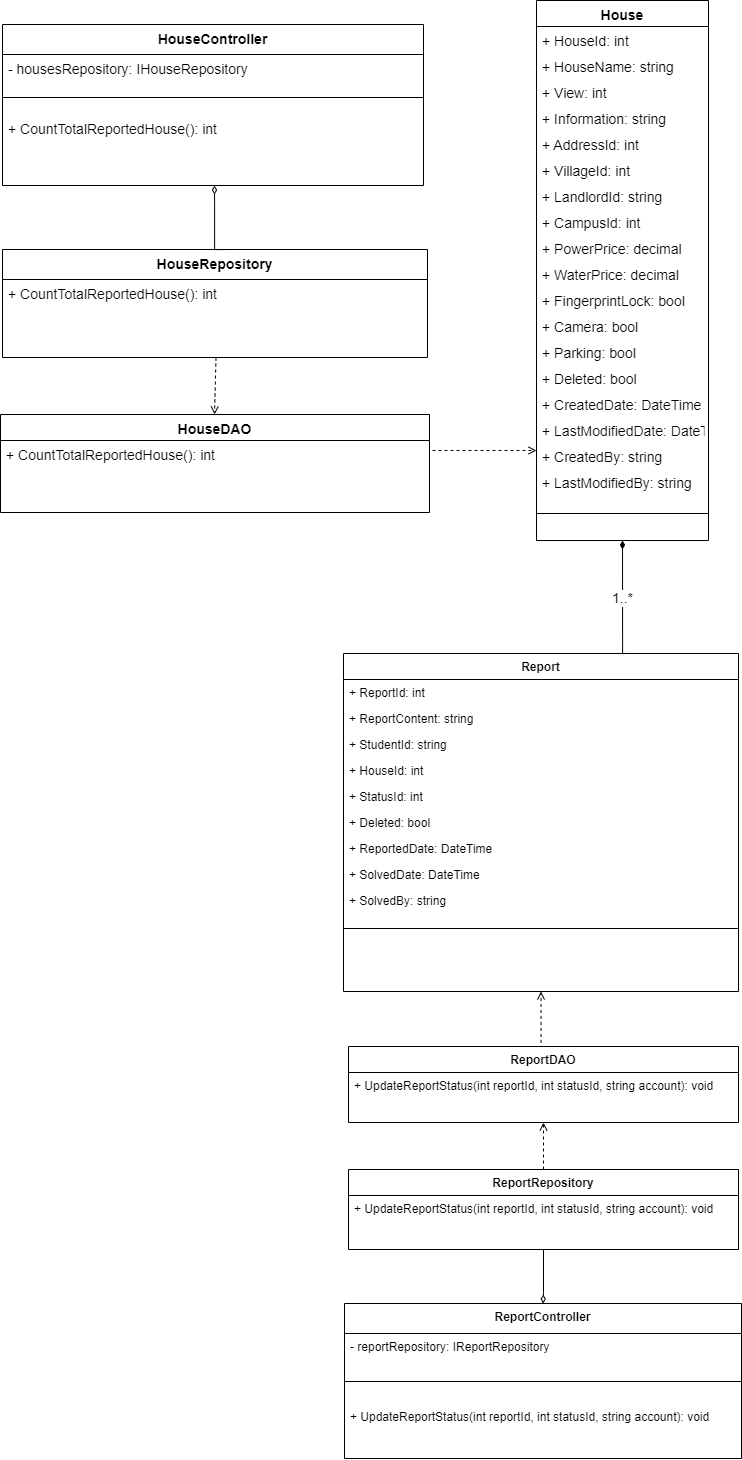

The diagram above was exported from draw.io. Its source (the exported page's mxGraphModel, read from the mxfile embedded in the PNG):
<mxGraphModel dx="2930" dy="1871" grid="0" gridSize="10" guides="1" tooltips="1" connect="1" arrows="1" fold="1" page="1" pageScale="1" pageWidth="583" pageHeight="827" math="0" shadow="0">
  <root>
    <mxCell id="0" />
    <mxCell id="1" parent="0" />
    <mxCell id="A0mGW_PcYZRI9vzQxJDo-491" value="Report" style="swimlane;fontStyle=1;align=center;verticalAlign=top;childLayout=stackLayout;horizontal=1;startSize=26;horizontalStack=0;resizeParent=1;resizeLast=0;collapsible=1;marginBottom=0;rounded=0;shadow=0;strokeWidth=1;" parent="1" vertex="1">
      <mxGeometry x="-728" y="-26" width="395" height="338" as="geometry">
        <mxRectangle x="508" y="120" width="160" height="26" as="alternateBounds" />
      </mxGeometry>
    </mxCell>
    <mxCell id="A0mGW_PcYZRI9vzQxJDo-492" value="+ ReportId: int" style="text;align=left;verticalAlign=top;spacingLeft=4;spacingRight=4;overflow=hidden;rotatable=0;points=[[0,0.5],[1,0.5]];portConstraint=eastwest;" parent="A0mGW_PcYZRI9vzQxJDo-491" vertex="1">
      <mxGeometry y="26" width="395" height="26" as="geometry" />
    </mxCell>
    <mxCell id="A0mGW_PcYZRI9vzQxJDo-493" value="+ ReportContent: string" style="text;align=left;verticalAlign=top;spacingLeft=4;spacingRight=4;overflow=hidden;rotatable=0;points=[[0,0.5],[1,0.5]];portConstraint=eastwest;rounded=0;shadow=0;html=0;" parent="A0mGW_PcYZRI9vzQxJDo-491" vertex="1">
      <mxGeometry y="52" width="395" height="26" as="geometry" />
    </mxCell>
    <mxCell id="A0mGW_PcYZRI9vzQxJDo-494" value="+ StudentId: string" style="text;align=left;verticalAlign=top;spacingLeft=4;spacingRight=4;overflow=hidden;rotatable=0;points=[[0,0.5],[1,0.5]];portConstraint=eastwest;rounded=0;shadow=0;html=0;" parent="A0mGW_PcYZRI9vzQxJDo-491" vertex="1">
      <mxGeometry y="78" width="395" height="26" as="geometry" />
    </mxCell>
    <mxCell id="A0mGW_PcYZRI9vzQxJDo-495" value="+ HouseId: int" style="text;align=left;verticalAlign=top;spacingLeft=4;spacingRight=4;overflow=hidden;rotatable=0;points=[[0,0.5],[1,0.5]];portConstraint=eastwest;rounded=0;shadow=0;html=0;" parent="A0mGW_PcYZRI9vzQxJDo-491" vertex="1">
      <mxGeometry y="104" width="395" height="26" as="geometry" />
    </mxCell>
    <mxCell id="A0mGW_PcYZRI9vzQxJDo-496" value="+ StatusId: int" style="text;align=left;verticalAlign=top;spacingLeft=4;spacingRight=4;overflow=hidden;rotatable=0;points=[[0,0.5],[1,0.5]];portConstraint=eastwest;rounded=0;shadow=0;html=0;" parent="A0mGW_PcYZRI9vzQxJDo-491" vertex="1">
      <mxGeometry y="130" width="395" height="26" as="geometry" />
    </mxCell>
    <mxCell id="A0mGW_PcYZRI9vzQxJDo-497" value="+ Deleted: bool" style="text;align=left;verticalAlign=top;spacingLeft=4;spacingRight=4;overflow=hidden;rotatable=0;points=[[0,0.5],[1,0.5]];portConstraint=eastwest;rounded=0;shadow=0;html=0;" parent="A0mGW_PcYZRI9vzQxJDo-491" vertex="1">
      <mxGeometry y="156" width="395" height="26" as="geometry" />
    </mxCell>
    <mxCell id="A0mGW_PcYZRI9vzQxJDo-498" value="+ ReportedDate: DateTime" style="text;align=left;verticalAlign=top;spacingLeft=4;spacingRight=4;overflow=hidden;rotatable=0;points=[[0,0.5],[1,0.5]];portConstraint=eastwest;rounded=0;shadow=0;html=0;" parent="A0mGW_PcYZRI9vzQxJDo-491" vertex="1">
      <mxGeometry y="182" width="395" height="26" as="geometry" />
    </mxCell>
    <mxCell id="A0mGW_PcYZRI9vzQxJDo-499" value="+ SolvedDate: DateTime" style="text;align=left;verticalAlign=top;spacingLeft=4;spacingRight=4;overflow=hidden;rotatable=0;points=[[0,0.5],[1,0.5]];portConstraint=eastwest;rounded=0;shadow=0;html=0;" parent="A0mGW_PcYZRI9vzQxJDo-491" vertex="1">
      <mxGeometry y="208" width="395" height="26" as="geometry" />
    </mxCell>
    <mxCell id="A0mGW_PcYZRI9vzQxJDo-500" value="+ SolvedBy: string" style="text;align=left;verticalAlign=top;spacingLeft=4;spacingRight=4;overflow=hidden;rotatable=0;points=[[0,0.5],[1,0.5]];portConstraint=eastwest;rounded=0;shadow=0;html=0;" parent="A0mGW_PcYZRI9vzQxJDo-491" vertex="1">
      <mxGeometry y="234" width="395" height="26" as="geometry" />
    </mxCell>
    <mxCell id="A0mGW_PcYZRI9vzQxJDo-501" value="" style="line;html=1;strokeWidth=1;align=left;verticalAlign=middle;spacingTop=-1;spacingLeft=3;spacingRight=3;rotatable=0;labelPosition=right;points=[];portConstraint=eastwest;" parent="A0mGW_PcYZRI9vzQxJDo-491" vertex="1">
      <mxGeometry y="260" width="395" height="30" as="geometry" />
    </mxCell>
    <mxCell id="A0mGW_PcYZRI9vzQxJDo-503" value="ReportDAO" style="swimlane;fontStyle=1;align=center;verticalAlign=top;childLayout=stackLayout;horizontal=1;startSize=26;horizontalStack=0;resizeParent=1;resizeLast=0;collapsible=1;marginBottom=0;rounded=0;shadow=0;strokeWidth=1;" parent="1" vertex="1">
      <mxGeometry x="-723" y="367" width="390" height="76" as="geometry">
        <mxRectangle x="508" y="120" width="160" height="26" as="alternateBounds" />
      </mxGeometry>
    </mxCell>
    <mxCell id="A0mGW_PcYZRI9vzQxJDo-505" value="+ UpdateReportStatus(int reportId, int statusId, string account): void" style="text;align=left;verticalAlign=top;spacingLeft=4;spacingRight=4;overflow=hidden;rotatable=0;points=[[0,0.5],[1,0.5]];portConstraint=eastwest;rounded=0;shadow=0;html=0;" parent="A0mGW_PcYZRI9vzQxJDo-503" vertex="1">
      <mxGeometry y="26" width="390" height="26" as="geometry" />
    </mxCell>
    <mxCell id="A0mGW_PcYZRI9vzQxJDo-512" style="edgeStyle=orthogonalEdgeStyle;rounded=0;orthogonalLoop=1;jettySize=auto;html=1;dashed=1;endArrow=open;endFill=0;exitX=0.5;exitY=0;exitDx=0;exitDy=0;entryX=0.5;entryY=1;entryDx=0;entryDy=0;" parent="1" source="A0mGW_PcYZRI9vzQxJDo-526" edge="1" target="A0mGW_PcYZRI9vzQxJDo-503">
      <mxGeometry relative="1" as="geometry">
        <mxPoint x="-555" y="647" as="targetPoint" />
        <Array as="points">
          <mxPoint x="-528" y="480" />
          <mxPoint x="-528" y="480" />
        </Array>
        <mxPoint x="-614" y="1075.8400000000001" as="sourcePoint" />
      </mxGeometry>
    </mxCell>
    <mxCell id="A0mGW_PcYZRI9vzQxJDo-513" style="edgeStyle=orthogonalEdgeStyle;rounded=0;orthogonalLoop=1;jettySize=auto;html=1;dashed=1;endArrow=open;endFill=0;startSize=6;strokeWidth=1;exitX=0.5;exitY=0;exitDx=0;exitDy=0;entryX=0.5;entryY=1;entryDx=0;entryDy=0;" parent="1" edge="1" target="A0mGW_PcYZRI9vzQxJDo-491" source="A0mGW_PcYZRI9vzQxJDo-503">
      <mxGeometry relative="1" as="geometry">
        <mxPoint x="381" y="291" as="targetPoint" />
        <Array as="points">
          <mxPoint x="-528" y="367" />
        </Array>
        <mxPoint x="-608" y="343" as="sourcePoint" />
      </mxGeometry>
    </mxCell>
    <mxCell id="A0mGW_PcYZRI9vzQxJDo-514" style="edgeStyle=orthogonalEdgeStyle;rounded=0;orthogonalLoop=1;jettySize=auto;html=1;endArrow=diamondThin;endFill=0;exitX=0.5;exitY=1;exitDx=0;exitDy=0;entryX=0.5;entryY=0;entryDx=0;entryDy=0;" parent="1" edge="1" target="A0mGW_PcYZRI9vzQxJDo-515" source="A0mGW_PcYZRI9vzQxJDo-526">
      <mxGeometry relative="1" as="geometry">
        <Array as="points">
          <mxPoint x="-528" y="613" />
          <mxPoint x="-528" y="613" />
        </Array>
        <mxPoint x="-75.53000000000065" y="756.7000000000007" as="sourcePoint" />
        <mxPoint x="-75" y="659" as="targetPoint" />
      </mxGeometry>
    </mxCell>
    <mxCell id="A0mGW_PcYZRI9vzQxJDo-515" value="ReportController" style="swimlane;fontStyle=1;align=center;verticalAlign=top;childLayout=stackLayout;horizontal=1;startSize=30;horizontalStack=0;resizeParent=1;resizeLast=0;collapsible=1;marginBottom=0;rounded=0;shadow=0;strokeWidth=1;" parent="1" vertex="1">
      <mxGeometry x="-727" y="624" width="397" height="155" as="geometry">
        <mxRectangle x="508" y="120" width="160" height="26" as="alternateBounds" />
      </mxGeometry>
    </mxCell>
    <mxCell id="A0mGW_PcYZRI9vzQxJDo-516" value="- reportRepository: IReportRepository" style="text;align=left;verticalAlign=top;spacingLeft=4;spacingRight=4;overflow=hidden;rotatable=0;points=[[0,0.5],[1,0.5]];portConstraint=eastwest;rounded=0;shadow=0;html=0;" parent="A0mGW_PcYZRI9vzQxJDo-515" vertex="1">
      <mxGeometry y="30" width="397" height="26" as="geometry" />
    </mxCell>
    <mxCell id="A0mGW_PcYZRI9vzQxJDo-517" value="" style="line;html=1;strokeWidth=1;align=left;verticalAlign=middle;spacingTop=-1;spacingLeft=3;spacingRight=3;rotatable=0;labelPosition=right;points=[];portConstraint=eastwest;" parent="A0mGW_PcYZRI9vzQxJDo-515" vertex="1">
      <mxGeometry y="56" width="397" height="44" as="geometry" />
    </mxCell>
    <mxCell id="A0mGW_PcYZRI9vzQxJDo-518" value="+ UpdateReportStatus(int reportId, int statusId, string account): void" style="text;align=left;verticalAlign=top;spacingLeft=4;spacingRight=4;overflow=hidden;rotatable=0;points=[[0,0.5],[1,0.5]];portConstraint=eastwest;rounded=0;shadow=0;html=0;" parent="A0mGW_PcYZRI9vzQxJDo-515" vertex="1">
      <mxGeometry y="100" width="397" height="26" as="geometry" />
    </mxCell>
    <mxCell id="A0mGW_PcYZRI9vzQxJDo-526" value="ReportRepository" style="swimlane;fontStyle=1;align=center;verticalAlign=top;childLayout=stackLayout;horizontal=1;startSize=26;horizontalStack=0;resizeParent=1;resizeLast=0;collapsible=1;marginBottom=0;rounded=0;shadow=0;strokeWidth=1;" parent="1" vertex="1">
      <mxGeometry x="-723" y="490" width="390" height="80" as="geometry">
        <mxRectangle x="508" y="120" width="160" height="26" as="alternateBounds" />
      </mxGeometry>
    </mxCell>
    <mxCell id="A0mGW_PcYZRI9vzQxJDo-528" value="+ UpdateReportStatus(int reportId, int statusId, string account): void" style="text;align=left;verticalAlign=top;spacingLeft=4;spacingRight=4;overflow=hidden;rotatable=0;points=[[0,0.5],[1,0.5]];portConstraint=eastwest;rounded=0;shadow=0;html=0;" parent="A0mGW_PcYZRI9vzQxJDo-526" vertex="1">
      <mxGeometry y="26" width="390" height="26" as="geometry" />
    </mxCell>
    <mxCell id="g7wNUHDO8Bl61wcdKXso-21" value="1..*" style="edgeStyle=orthogonalEdgeStyle;rounded=0;orthogonalLoop=1;jettySize=auto;html=1;endArrow=none;endFill=0;startArrow=diamondThin;startFill=1;exitX=0.5;exitY=1;exitDx=0;exitDy=0;entryX=0.5;entryY=0;entryDx=0;entryDy=0;fontSize=14;" edge="1" parent="1" source="g7wNUHDO8Bl61wcdKXso-22">
      <mxGeometry relative="1" as="geometry">
        <mxPoint x="-160" y="-127" as="sourcePoint" />
        <mxPoint x="-446" y="-26" as="targetPoint" />
        <Array as="points">
          <mxPoint x="-449" y="-26" />
        </Array>
      </mxGeometry>
    </mxCell>
    <mxCell id="g7wNUHDO8Bl61wcdKXso-22" value="House" style="swimlane;fontStyle=1;align=center;verticalAlign=top;childLayout=stackLayout;horizontal=1;startSize=26;horizontalStack=0;resizeParent=1;resizeLast=0;collapsible=1;marginBottom=0;rounded=0;shadow=0;strokeWidth=1;fontSize=14;" vertex="1" parent="1">
      <mxGeometry x="-535" y="-679" width="172" height="540" as="geometry">
        <mxRectangle x="508" y="120" width="160" height="26" as="alternateBounds" />
      </mxGeometry>
    </mxCell>
    <mxCell id="g7wNUHDO8Bl61wcdKXso-23" value="+ HouseId: int" style="text;align=left;verticalAlign=top;spacingLeft=4;spacingRight=4;overflow=hidden;rotatable=0;points=[[0,0.5],[1,0.5]];portConstraint=eastwest;fontSize=14;" vertex="1" parent="g7wNUHDO8Bl61wcdKXso-22">
      <mxGeometry y="26" width="172" height="26" as="geometry" />
    </mxCell>
    <mxCell id="g7wNUHDO8Bl61wcdKXso-24" value="+ HouseName: string" style="text;align=left;verticalAlign=top;spacingLeft=4;spacingRight=4;overflow=hidden;rotatable=0;points=[[0,0.5],[1,0.5]];portConstraint=eastwest;rounded=0;shadow=0;html=0;fontSize=14;" vertex="1" parent="g7wNUHDO8Bl61wcdKXso-22">
      <mxGeometry y="52" width="172" height="26" as="geometry" />
    </mxCell>
    <mxCell id="g7wNUHDO8Bl61wcdKXso-25" value="+ View: int" style="text;align=left;verticalAlign=top;spacingLeft=4;spacingRight=4;overflow=hidden;rotatable=0;points=[[0,0.5],[1,0.5]];portConstraint=eastwest;rounded=0;shadow=0;html=0;fontSize=14;" vertex="1" parent="g7wNUHDO8Bl61wcdKXso-22">
      <mxGeometry y="78" width="172" height="26" as="geometry" />
    </mxCell>
    <mxCell id="g7wNUHDO8Bl61wcdKXso-26" value="+ Information: string" style="text;align=left;verticalAlign=top;spacingLeft=4;spacingRight=4;overflow=hidden;rotatable=0;points=[[0,0.5],[1,0.5]];portConstraint=eastwest;rounded=0;shadow=0;html=0;fontSize=14;" vertex="1" parent="g7wNUHDO8Bl61wcdKXso-22">
      <mxGeometry y="104" width="172" height="26" as="geometry" />
    </mxCell>
    <mxCell id="g7wNUHDO8Bl61wcdKXso-27" value="+ AddressId: int" style="text;align=left;verticalAlign=top;spacingLeft=4;spacingRight=4;overflow=hidden;rotatable=0;points=[[0,0.5],[1,0.5]];portConstraint=eastwest;rounded=0;shadow=0;html=0;fontSize=14;" vertex="1" parent="g7wNUHDO8Bl61wcdKXso-22">
      <mxGeometry y="130" width="172" height="26" as="geometry" />
    </mxCell>
    <mxCell id="g7wNUHDO8Bl61wcdKXso-28" value="+ VillageId: int" style="text;align=left;verticalAlign=top;spacingLeft=4;spacingRight=4;overflow=hidden;rotatable=0;points=[[0,0.5],[1,0.5]];portConstraint=eastwest;rounded=0;shadow=0;html=0;fontSize=14;" vertex="1" parent="g7wNUHDO8Bl61wcdKXso-22">
      <mxGeometry y="156" width="172" height="26" as="geometry" />
    </mxCell>
    <mxCell id="g7wNUHDO8Bl61wcdKXso-29" value="+ LandlordId: string" style="text;align=left;verticalAlign=top;spacingLeft=4;spacingRight=4;overflow=hidden;rotatable=0;points=[[0,0.5],[1,0.5]];portConstraint=eastwest;rounded=0;shadow=0;html=0;fontSize=14;" vertex="1" parent="g7wNUHDO8Bl61wcdKXso-22">
      <mxGeometry y="182" width="172" height="26" as="geometry" />
    </mxCell>
    <mxCell id="g7wNUHDO8Bl61wcdKXso-30" value="+ CampusId: int" style="text;align=left;verticalAlign=top;spacingLeft=4;spacingRight=4;overflow=hidden;rotatable=0;points=[[0,0.5],[1,0.5]];portConstraint=eastwest;rounded=0;shadow=0;html=0;fontSize=14;" vertex="1" parent="g7wNUHDO8Bl61wcdKXso-22">
      <mxGeometry y="208" width="172" height="26" as="geometry" />
    </mxCell>
    <mxCell id="g7wNUHDO8Bl61wcdKXso-31" value="+ PowerPrice: decimal" style="text;align=left;verticalAlign=top;spacingLeft=4;spacingRight=4;overflow=hidden;rotatable=0;points=[[0,0.5],[1,0.5]];portConstraint=eastwest;rounded=0;shadow=0;html=0;fontSize=14;" vertex="1" parent="g7wNUHDO8Bl61wcdKXso-22">
      <mxGeometry y="234" width="172" height="26" as="geometry" />
    </mxCell>
    <mxCell id="g7wNUHDO8Bl61wcdKXso-32" value="+ WaterPrice: decimal" style="text;align=left;verticalAlign=top;spacingLeft=4;spacingRight=4;overflow=hidden;rotatable=0;points=[[0,0.5],[1,0.5]];portConstraint=eastwest;rounded=0;shadow=0;html=0;fontSize=14;" vertex="1" parent="g7wNUHDO8Bl61wcdKXso-22">
      <mxGeometry y="260" width="172" height="26" as="geometry" />
    </mxCell>
    <mxCell id="g7wNUHDO8Bl61wcdKXso-33" value="+ FingerprintLock: bool" style="text;align=left;verticalAlign=top;spacingLeft=4;spacingRight=4;overflow=hidden;rotatable=0;points=[[0,0.5],[1,0.5]];portConstraint=eastwest;rounded=0;shadow=0;html=0;fontSize=14;" vertex="1" parent="g7wNUHDO8Bl61wcdKXso-22">
      <mxGeometry y="286" width="172" height="26" as="geometry" />
    </mxCell>
    <mxCell id="g7wNUHDO8Bl61wcdKXso-34" value="+ Camera: bool" style="text;align=left;verticalAlign=top;spacingLeft=4;spacingRight=4;overflow=hidden;rotatable=0;points=[[0,0.5],[1,0.5]];portConstraint=eastwest;rounded=0;shadow=0;html=0;fontSize=14;" vertex="1" parent="g7wNUHDO8Bl61wcdKXso-22">
      <mxGeometry y="312" width="172" height="26" as="geometry" />
    </mxCell>
    <mxCell id="g7wNUHDO8Bl61wcdKXso-35" value="+ Parking: bool" style="text;align=left;verticalAlign=top;spacingLeft=4;spacingRight=4;overflow=hidden;rotatable=0;points=[[0,0.5],[1,0.5]];portConstraint=eastwest;rounded=0;shadow=0;html=0;fontSize=14;" vertex="1" parent="g7wNUHDO8Bl61wcdKXso-22">
      <mxGeometry y="338" width="172" height="26" as="geometry" />
    </mxCell>
    <mxCell id="g7wNUHDO8Bl61wcdKXso-36" value="+ Deleted: bool" style="text;align=left;verticalAlign=top;spacingLeft=4;spacingRight=4;overflow=hidden;rotatable=0;points=[[0,0.5],[1,0.5]];portConstraint=eastwest;rounded=0;shadow=0;html=0;fontSize=14;" vertex="1" parent="g7wNUHDO8Bl61wcdKXso-22">
      <mxGeometry y="364" width="172" height="26" as="geometry" />
    </mxCell>
    <mxCell id="g7wNUHDO8Bl61wcdKXso-37" value="+ CreatedDate: DateTime" style="text;align=left;verticalAlign=top;spacingLeft=4;spacingRight=4;overflow=hidden;rotatable=0;points=[[0,0.5],[1,0.5]];portConstraint=eastwest;rounded=0;shadow=0;html=0;fontSize=14;" vertex="1" parent="g7wNUHDO8Bl61wcdKXso-22">
      <mxGeometry y="390" width="172" height="26" as="geometry" />
    </mxCell>
    <mxCell id="g7wNUHDO8Bl61wcdKXso-38" value="+ LastModifiedDate: DateTime" style="text;align=left;verticalAlign=top;spacingLeft=4;spacingRight=4;overflow=hidden;rotatable=0;points=[[0,0.5],[1,0.5]];portConstraint=eastwest;rounded=0;shadow=0;html=0;fontSize=14;" vertex="1" parent="g7wNUHDO8Bl61wcdKXso-22">
      <mxGeometry y="416" width="172" height="26" as="geometry" />
    </mxCell>
    <mxCell id="g7wNUHDO8Bl61wcdKXso-39" value="+ CreatedBy: string" style="text;align=left;verticalAlign=top;spacingLeft=4;spacingRight=4;overflow=hidden;rotatable=0;points=[[0,0.5],[1,0.5]];portConstraint=eastwest;rounded=0;shadow=0;html=0;fontSize=14;" vertex="1" parent="g7wNUHDO8Bl61wcdKXso-22">
      <mxGeometry y="442" width="172" height="26" as="geometry" />
    </mxCell>
    <mxCell id="g7wNUHDO8Bl61wcdKXso-40" value="+ LastModifiedBy: string" style="text;align=left;verticalAlign=top;spacingLeft=4;spacingRight=4;overflow=hidden;rotatable=0;points=[[0,0.5],[1,0.5]];portConstraint=eastwest;rounded=0;shadow=0;html=0;fontSize=14;" vertex="1" parent="g7wNUHDO8Bl61wcdKXso-22">
      <mxGeometry y="468" width="172" height="26" as="geometry" />
    </mxCell>
    <mxCell id="g7wNUHDO8Bl61wcdKXso-41" value="" style="line;html=1;strokeWidth=1;align=left;verticalAlign=middle;spacingTop=-1;spacingLeft=3;spacingRight=3;rotatable=0;labelPosition=right;points=[];portConstraint=eastwest;fontSize=14;" vertex="1" parent="g7wNUHDO8Bl61wcdKXso-22">
      <mxGeometry y="494" width="172" height="38" as="geometry" />
    </mxCell>
    <mxCell id="g7wNUHDO8Bl61wcdKXso-42" style="edgeStyle=orthogonalEdgeStyle;rounded=0;orthogonalLoop=1;jettySize=auto;html=1;dashed=1;endArrow=open;endFill=0;startSize=6;strokeWidth=1;fontSize=14;exitX=1;exitY=0.5;exitDx=0;exitDy=0;" edge="1" parent="1" source="g7wNUHDO8Bl61wcdKXso-44">
      <mxGeometry x="0.0385" y="9" relative="1" as="geometry">
        <mxPoint x="-535" y="-229" as="targetPoint" />
        <Array as="points">
          <mxPoint x="-642" y="-229" />
        </Array>
        <mxPoint x="-700.1099999999999" y="130.5920000000001" as="sourcePoint" />
        <mxPoint as="offset" />
      </mxGeometry>
    </mxCell>
    <mxCell id="g7wNUHDO8Bl61wcdKXso-43" value="HouseDAO" style="swimlane;fontStyle=1;align=center;verticalAlign=top;childLayout=stackLayout;horizontal=1;startSize=26;horizontalStack=0;resizeParent=1;resizeLast=0;collapsible=1;marginBottom=0;rounded=0;shadow=0;strokeWidth=1;fontSize=14;" vertex="1" parent="1">
      <mxGeometry x="-1071" y="-265" width="429" height="98" as="geometry">
        <mxRectangle x="508" y="120" width="160" height="26" as="alternateBounds" />
      </mxGeometry>
    </mxCell>
    <mxCell id="g7wNUHDO8Bl61wcdKXso-44" value="+ CountTotalReportedHouse(): int" style="text;align=left;verticalAlign=top;spacingLeft=4;spacingRight=4;overflow=hidden;rotatable=0;points=[[0,0.5],[1,0.5]];portConstraint=eastwest;rounded=0;shadow=0;html=0;fontSize=14;" vertex="1" parent="g7wNUHDO8Bl61wcdKXso-43">
      <mxGeometry y="26" width="429" height="26" as="geometry" />
    </mxCell>
    <mxCell id="g7wNUHDO8Bl61wcdKXso-45" style="edgeStyle=orthogonalEdgeStyle;rounded=0;orthogonalLoop=1;jettySize=auto;html=1;dashed=1;strokeWidth=1;endArrow=open;endFill=0;startSize=6;fontSize=14;exitX=0.5;exitY=1;exitDx=0;exitDy=0;entryX=0.5;entryY=0;entryDx=0;entryDy=0;" edge="1" parent="1">
      <mxGeometry relative="1" as="geometry">
        <mxPoint x="-857" y="-265" as="targetPoint" />
        <Array as="points">
          <mxPoint x="-857" y="-322" />
        </Array>
        <mxPoint x="-855.5" y="-322" as="sourcePoint" />
      </mxGeometry>
    </mxCell>
    <mxCell id="g7wNUHDO8Bl61wcdKXso-46" value="HouseRepository" style="swimlane;fontStyle=1;align=center;verticalAlign=top;childLayout=stackLayout;horizontal=1;startSize=30;horizontalStack=0;resizeParent=1;resizeLast=0;collapsible=1;marginBottom=0;rounded=0;shadow=0;strokeWidth=1;fontSize=14;" vertex="1" parent="1">
      <mxGeometry x="-1069" y="-430" width="425" height="108" as="geometry">
        <mxRectangle x="508" y="120" width="160" height="26" as="alternateBounds" />
      </mxGeometry>
    </mxCell>
    <mxCell id="g7wNUHDO8Bl61wcdKXso-47" value="+ CountTotalReportedHouse(): int" style="text;align=left;verticalAlign=top;spacingLeft=4;spacingRight=4;overflow=hidden;rotatable=0;points=[[0,0.5],[1,0.5]];portConstraint=eastwest;rounded=0;shadow=0;html=0;fontSize=14;" vertex="1" parent="g7wNUHDO8Bl61wcdKXso-46">
      <mxGeometry y="30" width="425" height="26" as="geometry" />
    </mxCell>
    <mxCell id="g7wNUHDO8Bl61wcdKXso-48" style="edgeStyle=orthogonalEdgeStyle;rounded=0;orthogonalLoop=1;jettySize=auto;html=1;strokeWidth=1;endArrow=diamondThin;endFill=0;startSize=6;jumpSize=6;exitX=0.5;exitY=0;exitDx=0;exitDy=0;fontSize=14;" edge="1" parent="1">
      <mxGeometry relative="1" as="geometry">
        <Array as="points">
          <mxPoint x="-857" y="-473" />
          <mxPoint x="-857" y="-473" />
        </Array>
        <mxPoint x="-839.5" y="-430.0000000000002" as="sourcePoint" />
        <mxPoint x="-857" y="-494" as="targetPoint" />
      </mxGeometry>
    </mxCell>
    <mxCell id="g7wNUHDO8Bl61wcdKXso-49" value="HouseController" style="swimlane;fontStyle=1;align=center;verticalAlign=top;childLayout=stackLayout;horizontal=1;startSize=30;horizontalStack=0;resizeParent=1;resizeLast=0;collapsible=1;marginBottom=0;rounded=0;shadow=0;strokeWidth=1;fontSize=14;" vertex="1" parent="1">
      <mxGeometry x="-1069" y="-655" width="421" height="161" as="geometry">
        <mxRectangle x="508" y="120" width="160" height="26" as="alternateBounds" />
      </mxGeometry>
    </mxCell>
    <mxCell id="g7wNUHDO8Bl61wcdKXso-50" value="- housesRepository: IHouseRepository" style="text;align=left;verticalAlign=top;spacingLeft=4;spacingRight=4;overflow=hidden;rotatable=0;points=[[0,0.5],[1,0.5]];portConstraint=eastwest;rounded=0;shadow=0;html=0;fontSize=14;" vertex="1" parent="g7wNUHDO8Bl61wcdKXso-49">
      <mxGeometry y="30" width="421" height="26" as="geometry" />
    </mxCell>
    <mxCell id="g7wNUHDO8Bl61wcdKXso-51" value="" style="line;html=1;strokeWidth=1;align=left;verticalAlign=middle;spacingTop=-1;spacingLeft=3;spacingRight=3;rotatable=0;labelPosition=right;points=[];portConstraint=eastwest;fontSize=14;" vertex="1" parent="g7wNUHDO8Bl61wcdKXso-49">
      <mxGeometry y="56" width="421" height="34" as="geometry" />
    </mxCell>
    <mxCell id="g7wNUHDO8Bl61wcdKXso-52" value="+ CountTotalReportedHouse(): int" style="text;align=left;verticalAlign=top;spacingLeft=4;spacingRight=4;overflow=hidden;rotatable=0;points=[[0,0.5],[1,0.5]];portConstraint=eastwest;rounded=0;shadow=0;html=0;fontSize=14;" vertex="1" parent="g7wNUHDO8Bl61wcdKXso-49">
      <mxGeometry y="90" width="421" height="26" as="geometry" />
    </mxCell>
  </root>
</mxGraphModel>